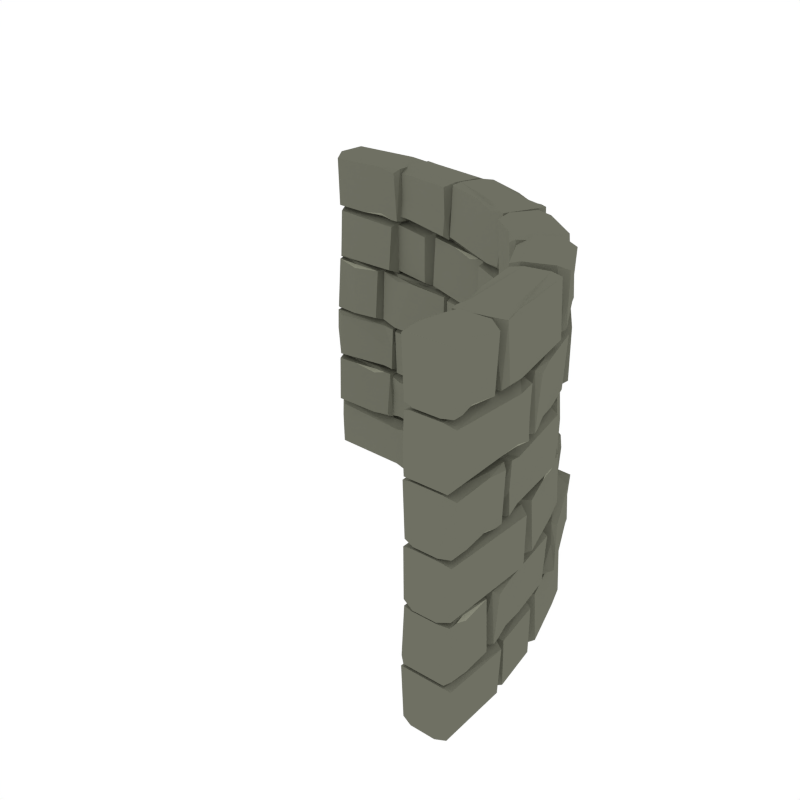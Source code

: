 # Source: Curve_2.blend  (saved by Blender 2.79.0; exported with 4.5.12 LTS)
import bpy
from mathutils import Matrix  # noqa: F401  (used for matrix-valued properties, if any)

bpy.ops.wm.read_factory_settings(use_empty=True)
scene = bpy.context.scene
scene.name = 'Scene'

# ---- collections
col_collection_1 = bpy.data.collections.new('Collection 1'); scene.collection.children.link(col_collection_1)

# ---- materials (node trees are filled in below, after node groups)
mat_main = bpy.data.materials.new('Main')
mat_main.alpha_threshold = 0.0
mat_main.diffuse_color = (0.159, 0.162, 0.1248, 1.0)
mat_main.roughness = 0.5
mat_highlights = bpy.data.materials.new('Highlights')
mat_highlights.alpha_threshold = 0.0
mat_highlights.diffuse_color = (0.2899, 0.2957, 0.226, 1.0)
mat_highlights.roughness = 0.5

# ---- material node trees

# ---- world
world_world = bpy.data.worlds.new('World'); scene.world = world_world
world_world.color = (1.0, 1.0, 1.0)
world_world.use_sun_shadow = False
world_world.sun_shadow_jitter_overblur = 0.0
world_world.cycles.sampling_method = 'NONE'
world_world.cycles.sample_map_resolution = 256

# ---- meshes
me_cube_532 = bpy.data.meshes.new('Cube.532')
me_cube_532.from_pydata([(2.246, 0.4748, 1.378), (2.246, 0.3597, 1.374), (2.246, 0.4961, 1.482), (2.23, 0.4796, 1.357), (2.206, 0.5645, 1.466), (2.187, 0.5055, 1.339), (2.181, 0.5635, 1.339), (2.246, 0.5565, 1.359), (2.177, 0.5634, 1.659), (2.246, 0.5565, 1.638), (2.23, 0.008737, 1.458), (2.245, 0.03435, 1.48), (2.225, 0.008638, 1.337), (2.245, 0.04658, 1.36), (2.193, 0.00965, 1.656), (2.245, 0.03301, 1.63), (2.18, 0.5052, 1.659), (2.246, 0.4786, 1.618), (2.246, 0.5512, 1.482), (2.187, 0.4696, 1.994), (2.2, 0.4884, 1.981), (2.185, 0.3373, 1.993), (2.238, 0.3675, 1.986), (2.079, 0.9231, 1.993), (2.143, 0.9131, 1.986), (2.213, 0.4677, 1.669), (2.231, 0.4938, 1.679), (2.228, 0.353, 1.674), (2.251, 0.3804, 1.696), (2.095, 0.9259, 1.667), (2.159, 0.9102, 1.693), (2.237, 0.295, 1.677), (2.239, 0.139, 1.701), (2.239, 0.139, 1.701), (2.237, 0.0746, 1.677), (2.253, 0.2893, 1.97), (2.193, 0.3157, 1.996), (2.253, 0.02572, 1.973), (2.225, 0.006528, 1.995), (2.253, 0.1375, 1.985), (2.23, 0.1204, 1.994), (1.887, 1.38, 1.63), (2.176, 0.3157, 1.671), (2.237, 0.02387, 1.677), (2.18, 0.008182, 1.671), (2.221, 0.1389, 1.683), (2.205, 0.1266, 1.67), (2.23, 0.4125, 1.986), (2.217, 0.4914, 1.962), (2.217, 0.4914, 1.962), (2.191, 0.6386, 1.986), (1.816, 1.404, 1.667), (1.821, 1.426, 1.68), (1.865, 1.283, 1.668), (1.902, 1.331, 1.675), (1.535, 1.614, 1.669), (1.584, 1.656, 1.675), (1.841, 1.412, 1.992), (1.847, 1.443, 1.982), (1.898, 1.314, 1.987), (1.909, 1.348, 1.965), (1.543, 1.628, 1.994), (1.597, 1.667, 1.968), (1.877, 1.369, 1.675), (1.835, 1.435, 1.699), (1.835, 1.435, 1.699), (1.748, 1.547, 1.675), (2.148, 0.75, 1.334), (2.158, 0.7704, 1.347), (2.164, 0.6186, 1.335), (2.212, 0.6558, 1.342), (2.004, 1.103, 1.335), (2.068, 1.102, 1.342), (2.174, 0.7517, 1.658), (2.188, 0.78, 1.648), (2.204, 0.64, 1.653), (2.223, 0.6704, 1.631), (2.019, 1.108, 1.659), (2.085, 1.101, 1.634), (2.198, 0.6993, 1.342), (2.174, 0.7757, 1.366), (2.174, 0.7757, 1.366), (2.128, 0.9177, 1.342), (1.926, 1.37, 1.353), (2.053, 1.18, 1.633), (2.014, 1.133, 1.659), (2.054, 1.178, 1.355), (2.022, 1.132, 1.33), (1.934, 1.359, 1.639), (1.87, 1.338, 1.659), (1.873, 1.34, 1.333), (1.656, 1.624, 1.642), (1.897, 1.394, 1.364), (1.86, 1.335, 1.338), (1.668, 1.634, 1.361), (1.626, 1.64, 1.339), (1.847, 1.326, 1.657), (1.595, 1.609, 1.657), (1.849, 1.383, 1.324), (1.878, 1.383, 1.301), (1.754, 1.474, 1.323), (1.812, 1.49, 1.316), (2.053, 0.9707, 1.322), (2.101, 1.014, 1.316), (1.866, 1.402, 0.9936), (1.897, 1.397, 1.003), (1.795, 1.493, 0.999), (1.831, 1.491, 1.021), (2.068, 0.9771, 0.9923), (2.113, 1.025, 1.018), (0.9974, 1.955, 1.008), (1.161, 1.902, 1.028), (1.161, 1.902, 1.028), (1.342, 1.802, 1.003), (1.008, 1.968, 1.309), (0.9639, 1.92, 1.334), (1.35, 1.825, 1.301), (1.356, 1.796, 1.33), (1.165, 1.915, 1.31), (1.179, 1.887, 1.33), (0.9587, 1.905, 1.001), (1.337, 1.755, 0.9976), (1.155, 1.885, 1.01), (1.165, 1.865, 0.9967), (2.228, 0.4508, 1.15), (2.223, 0.5245, 1.287), (2.157, 0.4867, 1.326), (2.153, 0.9403, 1.301), (2.091, 0.953, 1.326), (2.153, 0.9431, 1.027), (2.122, 0.9573, 1.006), (2.151, 0.9552, 1.15), (2.128, 0.9581, 1.127), (2.237, 0.4469, 1.307), (2.165, 0.4291, 1.326), (2.237, 0.4469, 1.025), (2.169, 0.4296, 1.006), (2.165, 0.4877, 1.006), (2.194, 0.433, 1.134), (2.222, 0.5324, 1.044), (2.22, 0.5059, 1.15), (2.205, 0.2801, 1.004), (2.221, 0.2638, 1.017), (2.18, 0.4101, 1.005), (2.237, 0.3893, 1.012), (2.176, 0.01204, 1.005), (2.237, 0.03024, 1.012), (2.23, 0.2864, 1.322), (2.253, 0.2638, 1.312), (2.225, 0.4019, 1.317), (2.253, 0.379, 1.295), (2.193, 0.01158, 1.324), (2.253, 0.03518, 1.298), (2.237, 0.3437, 1.012), (2.239, 0.2638, 1.036), (2.239, 0.2638, 1.036), (2.237, 0.1364, 1.012), (1.786, 1.476, 0.9744), (1.805, 1.476, 0.8494), (1.856, 1.358, 0.8654), (1.803, 1.388, 0.993), (1.836, 1.341, 0.993), (1.881, 1.388, 0.9727), (1.833, 1.339, 0.6727), (1.875, 1.396, 0.7026), (1.538, 1.77, 0.8716), (1.568, 1.757, 0.8494), (1.534, 1.767, 0.993), (1.576, 1.748, 0.97), (1.509, 1.746, 0.6727), (1.567, 1.758, 0.6987), (1.882, 1.365, 0.6865), (1.797, 1.384, 0.6727), (1.795, 1.487, 0.7111), (1.878, 1.393, 0.8494), (2.065, 1.008, 0.9898), (2.085, 0.997, 0.9768), (2.001, 1.124, 0.9889), (2.062, 1.122, 0.982), (2.154, 0.6356, 0.9887), (2.206, 0.6741, 0.982), (2.087, 1.021, 0.6809), (2.115, 1.007, 0.6908), (2.046, 1.13, 0.6863), (2.08, 1.117, 0.7082), (2.17, 0.6406, 0.6795), (2.219, 0.6843, 0.7055), (2.076, 1.078, 0.982), (2.102, 1.002, 0.958), (2.102, 1.002, 0.958), (2.147, 0.8591, 0.982), (2.241, 0.02599, 0.9728), (2.249, 0.5691, 0.6961), (2.193, 0.5957, 0.6701), (2.249, 0.572, 0.9707), (2.2, 0.5994, 0.9957), (2.241, 0.02959, 0.6905), (2.176, 0.01095, 0.6701), (2.18, 0.01088, 0.9931), (1.951, 1.297, 0.7017), (1.951, 1.297, 0.7017), (1.989, 1.239, 0.6784), (1.896, 1.371, 0.9498), (1.84, 1.351, 0.9736), (2.023, 1.216, 0.9601), (2.011, 1.184, 0.9814), (1.962, 1.305, 0.9716), (1.955, 1.276, 0.9812), (1.829, 1.341, 0.6803), (2.011, 1.206, 0.6784), (1.975, 1.16, 0.6717), (1.937, 1.287, 0.6835), (1.932, 1.267, 0.6708), (1.902, 1.364, 0.2954), (1.827, 1.449, 0.2995), (1.915, 1.348, 0.1913), (1.892, 1.35, 0.3166), (1.93, 1.273, 0.2073), (1.877, 1.304, 0.3346), (1.91, 1.257, 0.3346), (1.955, 1.303, 0.3142), (1.907, 1.254, 0.005719), (1.955, 1.304, 0.02468), (1.572, 1.734, 0.2135), (1.598, 1.725, 0.1913), (1.567, 1.73, 0.3346), (1.606, 1.716, 0.3116), (1.543, 1.71, 0.005719), (1.597, 1.726, 0.0299), (1.871, 1.299, 0.005719), (1.904, 1.361, 0.04327), (1.951, 1.307, 0.1913), (2.237, 0.4211, 0.03051), (2.009, 1.181, 0.3313), (2.029, 1.171, 0.3184), (1.945, 1.297, 0.3304), (2.006, 1.295, 0.3235), (2.098, 0.8104, 0.3303), (2.15, 0.8488, 0.3235), (2.031, 1.195, 0.01336), (2.059, 1.18, 0.02253), (1.99, 1.303, 0.01835), (2.024, 1.29, 0.03881), (2.114, 0.8154, 0.01205), (2.163, 0.859, 0.03624), (2.02, 1.252, 0.3235), (2.046, 1.176, 0.2997), (2.046, 1.176, 0.2997), (2.09, 1.033, 0.3235), (2.222, 0.4776, 0.3011), (2.18, 0.7664, 0.02747), (2.12, 0.7829, 0.003289), (2.179, 0.7692, 0.299), (2.127, 0.7879, 0.324), (2.219, 0.4907, 0.02225), (2.16, 0.4598, 0.003289), (2.164, 0.4603, 0.3214), (2.237, 0.02428, 0.01867), (2.253, 0.4154, 0.3075), (2.193, 0.4418, 0.3334), (2.253, 0.02642, 0.3102), (2.225, 0.006669, 0.3322), (2.176, 0.4418, 0.005483), (2.18, 0.008245, 0.005351), (2.187, 0.474, 0.348), (2.2, 0.4928, 0.361), (2.184, 0.3417, 0.3489), (2.237, 0.3719, 0.3558), (2.078, 0.9274, 0.3491), (2.142, 0.9175, 0.3558), (2.213, 0.4721, 0.6661), (2.231, 0.4982, 0.6563), (2.227, 0.3574, 0.6608), (2.25, 0.3847, 0.6388), (2.094, 0.9302, 0.6675), (2.158, 0.9145, 0.6416), (2.237, 0.2994, 0.6575), (2.239, 0.1435, 0.6336), (2.239, 0.1435, 0.6336), (2.237, 0.07902, 0.6575), (2.253, 0.2937, 0.3717), (2.193, 0.3202, 0.3458), (2.253, 0.03013, 0.3689), (2.225, 0.008614, 0.347), (2.253, 0.142, 0.357), (2.23, 0.1248, 0.3472), (2.176, 0.3202, 0.6642), (2.237, 0.02828, 0.6575), (2.18, 0.01025, 0.6644), (2.221, 0.1433, 0.6523), (2.205, 0.131, 0.6653), (2.229, 0.4169, 0.3558), (2.217, 0.4957, 0.3797), (2.217, 0.4957, 0.3797), (2.19, 0.643, 0.3558), (1.928, 1.479, 0.5173), (1.966, 1.415, 0.3799), (1.89, 1.409, 0.341), (2.142, 1.032, 0.3654), (2.097, 0.9857, 0.341), (2.143, 1.029, 0.6394), (2.125, 1.0, 0.6604), (2.148, 1.018, 0.5173), (2.13, 1.003, 0.5393), (1.933, 1.486, 0.3597), (1.864, 1.461, 0.341), (1.933, 1.486, 0.6416), (1.867, 1.463, 0.6604), (1.896, 1.412, 0.6604), (1.89, 1.474, 0.5331), (1.969, 1.407, 0.623), (1.952, 1.428, 0.5173), (1.761, 1.476, 0.6674), (1.763, 1.499, 0.6545), (1.825, 1.363, 0.6665), (1.855, 1.414, 0.6596), (1.537, 1.706, 0.6664), (1.597, 1.729, 0.6596), (1.785, 1.487, 0.3493), (1.788, 1.519, 0.3591), (1.854, 1.397, 0.3547), (1.861, 1.432, 0.3766), (1.55, 1.716, 0.3479), (1.613, 1.734, 0.3738), (1.826, 1.449, 0.6596), (1.777, 1.51, 0.6357), (1.777, 1.51, 0.6357), (1.681, 1.623, 0.6596), (1.976, 0.4748, 1.378), (1.976, 0.3597, 1.374), (1.976, 0.4961, 1.482), (1.992, 0.4796, 1.357), (2.016, 0.5645, 1.466), (2.035, 0.5055, 1.339), (2.041, 0.5635, 1.339), (1.976, 0.5565, 1.359), (2.045, 0.5634, 1.659), (1.976, 0.5565, 1.638), (1.99, 0.008737, 1.458), (1.975, 0.03435, 1.48), (1.995, 0.008638, 1.337), (1.975, 0.04658, 1.36), (2.027, 0.00965, 1.656), (1.975, 0.03301, 1.63), (2.043, 0.5052, 1.659), (1.976, 0.4786, 1.618), (1.976, 0.5512, 1.482), (2.0, 0.4369, 1.994), (1.981, 0.4502, 1.981), (2.047, 0.3132, 1.993), (1.987, 0.3238, 1.986), (1.948, 0.9003, 1.993), (1.892, 0.8694, 1.986), (1.976, 0.4264, 1.669), (1.95, 0.4448, 1.679), (2.001, 0.3136, 1.674), (1.97, 0.3313, 1.696), (1.932, 0.8975, 1.667), (1.878, 0.8611, 1.693), (1.983, 0.295, 1.677), (1.981, 0.139, 1.701), (1.981, 0.139, 1.701), (1.983, 0.0746, 1.677), (1.967, 0.2893, 1.97), (2.027, 0.3157, 1.996), (1.967, 0.02572, 1.973), (1.995, 0.006528, 1.995), (1.967, 0.1375, 1.985), (1.99, 0.1204, 1.994), (1.68, 1.232, 1.63), (2.044, 0.3157, 1.671), (1.983, 0.02387, 1.677), (2.04, 0.008182, 1.671), (1.999, 0.1389, 1.683), (2.015, 0.1266, 1.67), (1.979, 0.3688, 1.986), (1.964, 0.4472, 1.962), (1.964, 0.4472, 1.962), (1.94, 0.5949, 1.986), (1.655, 1.298, 1.667), (1.631, 1.301, 1.68), (1.747, 1.206, 1.668), (1.687, 1.192, 1.675), (1.465, 1.51, 1.669), (1.437, 1.452, 1.675), (1.637, 1.278, 1.992), (1.604, 1.282, 1.982), (1.705, 1.188, 1.987), (1.669, 1.192, 1.965), (1.454, 1.499, 1.994), (1.43, 1.437, 1.968), (1.663, 1.23, 1.675), (1.617, 1.292, 1.699), (1.617, 1.292, 1.699), (1.526, 1.392, 1.675), (1.966, 0.6917, 1.334), (1.946, 0.7022, 1.347), (2.03, 0.5756, 1.335), (1.969, 0.5779, 1.342), (1.877, 1.063, 1.335), (1.826, 1.024, 1.342), (1.944, 0.6779, 1.658), (1.916, 0.6926, 1.648), (1.985, 0.5698, 1.653), (1.951, 0.583, 1.631), (1.862, 1.058, 1.659), (1.813, 1.014, 1.634), (1.955, 0.6213, 1.342), (1.93, 0.697, 1.366), (1.93, 0.697, 1.366), (1.885, 0.8398, 1.342), (1.714, 1.218, 1.353), (1.803, 1.063, 1.633), (1.864, 1.062, 1.659), (1.804, 1.06, 1.355), (1.859, 1.056, 1.33), (1.722, 1.207, 1.639), (1.762, 1.261, 1.659), (1.759, 1.259, 1.333), (1.474, 1.45, 1.642), (1.665, 1.227, 1.364), (1.725, 1.241, 1.338), (1.464, 1.438, 1.361), (1.463, 1.479, 1.339), (1.738, 1.25, 1.657), (1.495, 1.51, 1.657), (1.693, 1.273, 1.324), (1.689, 1.25, 1.311), (1.639, 1.394, 1.323), (1.604, 1.344, 1.316), (1.931, 0.9184, 1.322), (1.867, 0.9135, 1.316), (1.669, 1.264, 0.9936), (1.663, 1.232, 1.003), (1.607, 1.361, 0.999), (1.597, 1.327, 1.021), (1.916, 0.912, 0.9923), (1.85, 0.9126, 1.018), (0.9171, 1.716, 1.008), (1.08, 1.66, 1.028), (1.08, 1.66, 1.028), (1.212, 1.629, 1.003), (0.9176, 1.7, 1.309), (0.9117, 1.765, 1.334), (1.204, 1.606, 1.312), (1.227, 1.625, 1.33), (1.075, 1.647, 1.32), (1.103, 1.661, 1.33), (0.9169, 1.78, 1.001), (1.236, 1.669, 0.9976), (1.085, 1.676, 1.01), (1.105, 1.686, 0.9967), (1.968, 0.4054, 1.15), (1.948, 0.4765, 1.287), (2.022, 0.4632, 1.326), (1.873, 0.8914, 1.301), (1.927, 0.9246, 1.326), (1.872, 0.8942, 1.027), (1.896, 0.9179, 1.006), (1.87, 0.9063, 1.15), (1.891, 0.9167, 1.127), (1.961, 0.3989, 1.307), (2.034, 0.4063, 1.326), (1.961, 0.3989, 1.025), (2.031, 0.4055, 1.006), (2.015, 0.4617, 1.006), (2.006, 0.4003, 1.134), (1.946, 0.4844, 1.044), (1.957, 0.4601, 1.15), (2.015, 0.2801, 1.004), (1.999, 0.2638, 1.017), (2.04, 0.4101, 1.005), (1.983, 0.3893, 1.012), (2.044, 0.01204, 1.005), (1.983, 0.03024, 1.012), (1.99, 0.2864, 1.322), (1.967, 0.2638, 1.312), (1.995, 0.4019, 1.317), (1.967, 0.379, 1.295), (2.027, 0.01158, 1.324), (1.967, 0.03518, 1.298), (1.983, 0.3437, 1.012), (1.981, 0.2638, 1.036), (1.981, 0.2638, 1.036), (1.983, 0.1364, 1.012), (1.637, 1.281, 0.975), (1.636, 1.258, 0.8494), (1.711, 1.234, 0.8654), (1.687, 1.289, 0.993), (1.729, 1.25, 0.993), (1.675, 1.213, 0.9727), (1.732, 1.253, 0.6727), (1.669, 1.221, 0.7026), (1.384, 1.579, 0.8716), (1.392, 1.547, 0.8494), (1.388, 1.583, 0.993), (1.4, 1.538, 0.97), (1.412, 1.604, 0.6727), (1.391, 1.548, 0.6987), (1.705, 1.211, 0.6865), (1.693, 1.295, 0.6727), (1.624, 1.271, 0.713), (1.672, 1.217, 0.8494), (1.884, 0.9493, 0.9898), (1.873, 0.9289, 0.9768), (1.868, 1.081, 0.9889), (1.819, 1.044, 0.982), (2.028, 0.595, 0.9887), (1.963, 0.5961, 0.982), (1.858, 0.9476, 0.6809), (1.843, 0.9192, 0.6908), (1.828, 1.06, 0.6863), (1.808, 1.029, 0.7082), (2.012, 0.5899, 0.6795), (1.947, 0.5968, 0.7055), (1.833, 1.0, 0.982), (1.857, 0.9236, 0.958), (1.857, 0.9236, 0.958), (1.904, 0.781, 0.982), (1.979, 0.02599, 0.9728), (1.971, 0.5691, 0.6961), (2.027, 0.5957, 0.6701), (1.971, 0.572, 0.9707), (2.02, 0.5994, 0.9957), (1.979, 0.02959, 0.6905), (2.044, 0.01095, 0.6701), (2.04, 0.01088, 0.9931), (1.744, 1.155, 0.7017), (1.744, 1.155, 0.7017), (1.784, 1.099, 0.6784), (1.698, 1.198, 0.9498), (1.725, 1.251, 0.9736), (1.793, 1.059, 0.9601), (1.827, 1.058, 0.9814), (1.732, 1.147, 0.9716), (1.761, 1.143, 0.9812), (1.737, 1.261, 0.6803), (1.806, 1.066, 0.6784), (1.862, 1.082, 0.6717), (1.758, 1.165, 0.6835), (1.779, 1.162, 0.6708), (1.696, 1.189, 0.2954), (1.4, 1.542, 0.3116), (1.71, 1.174, 0.1913), (1.784, 1.15, 0.2073), (1.761, 1.205, 0.3346), (1.803, 1.166, 0.3346), (1.749, 1.129, 0.3142), (1.806, 1.169, 0.005719), (1.749, 1.129, 0.02468), (1.388, 1.578, 0.2135), (1.392, 1.551, 0.1913), (1.392, 1.582, 0.3346), (1.416, 1.603, 0.005719), (1.391, 1.552, 0.0299), (1.766, 1.21, 0.005719), (1.698, 1.187, 0.04327), (1.745, 1.133, 0.1913), (1.983, 0.4211, 0.03051), (1.828, 1.123, 0.3313), (1.817, 1.103, 0.3184), (1.812, 1.254, 0.3304), (1.764, 1.217, 0.3235), (1.972, 0.7698, 0.3303), (1.907, 0.7709, 0.3235), (1.802, 1.121, 0.01336), (1.787, 1.093, 0.02253), (1.772, 1.233, 0.01835), (1.752, 1.203, 0.03881), (1.956, 0.7648, 0.01205), (1.891, 0.7716, 0.03624), (1.778, 1.174, 0.3235), (1.801, 1.097, 0.2997), (1.801, 1.097, 0.2997), (1.848, 0.9553, 0.3235), (1.962, 0.4459, 0.2939), (1.907, 0.7189, 0.02747), (1.957, 0.7545, 0.003289), (1.906, 0.7217, 0.299), (1.949, 0.7569, 0.324), (1.962, 0.4459, 0.02225), (2.029, 0.437, 0.003289), (1.965, 0.4328, 0.3011), (2.025, 0.4362, 0.3214), (1.983, 0.02428, 0.01867), (1.967, 0.4154, 0.3075), (2.027, 0.4418, 0.3334), (1.967, 0.02642, 0.3102), (1.995, 0.006669, 0.3322), (2.044, 0.4418, 0.005483), (2.04, 0.008245, 0.005351), (1.999, 0.4413, 0.348), (1.98, 0.4546, 0.361), (2.046, 0.3176, 0.3489), (1.986, 0.3282, 0.3558), (1.948, 0.9046, 0.3491), (1.891, 0.8738, 0.3558), (1.975, 0.4307, 0.6661), (1.949, 0.4491, 0.6563), (2.001, 0.318, 0.6608), (1.969, 0.3357, 0.6388), (1.931, 0.9018, 0.6675), (1.877, 0.8655, 0.6416), (1.983, 0.2994, 0.6575), (1.981, 0.1435, 0.6336), (1.981, 0.1435, 0.6336), (1.983, 0.07902, 0.6575), (1.967, 0.2937, 0.3717), (2.027, 0.3202, 0.3458), (1.967, 0.03013, 0.3689), (1.995, 0.008614, 0.347), (1.967, 0.142, 0.357), (1.99, 0.1248, 0.3472), (2.044, 0.3202, 0.6642), (1.983, 0.02828, 0.6575), (2.04, 0.01025, 0.6644), (1.999, 0.1433, 0.6523), (2.015, 0.131, 0.6653), (1.978, 0.3732, 0.3558), (1.963, 0.4516, 0.3797), (1.963, 0.4516, 0.3797), (1.939, 0.5992, 0.3558), (1.687, 1.37, 0.5173), (1.711, 1.299, 0.3799), (1.765, 1.352, 0.341), (1.882, 0.9142, 0.3654), (1.946, 0.9175, 0.341), (1.883, 0.9116, 0.6394), (1.916, 0.9055, 0.6604), (1.888, 0.9005, 0.5173), (1.911, 0.9033, 0.5393), (1.678, 1.371, 0.3597), (1.743, 1.406, 0.341), (1.678, 1.371, 0.6416), (1.739, 1.405, 0.6604), (1.758, 1.35, 0.6604), (1.716, 1.395, 0.5331), (1.714, 1.292, 0.623), (1.709, 1.318, 0.5173), (1.614, 1.356, 0.6674), (1.591, 1.358, 0.6545), (1.716, 1.273, 0.6665), (1.659, 1.253, 0.6596), (1.435, 1.621, 0.6664), (1.4, 1.567, 0.6596), (1.599, 1.335, 0.3493), (1.567, 1.338, 0.3591), (1.676, 1.251, 0.3547), (1.64, 1.25, 0.3766), (1.422, 1.611, 0.3479), (1.392, 1.553, 0.3738), (1.63, 1.287, 0.6596), (1.578, 1.347, 0.6357), (1.578, 1.347, 0.6357), (1.484, 1.461, 0.6596), (1.419, 1.738, 1.994), (1.411, 1.759, 1.981), (1.526, 1.66, 1.993), (1.531, 1.72, 1.986), (0.9855, 1.91, 1.993), (1.03, 1.956, 1.986), (1.435, 1.758, 1.669), (1.424, 1.788, 1.679), (1.537, 1.704, 1.674), (1.529, 1.739, 1.696), (0.9925, 1.924, 1.667), (1.042, 1.967, 1.693), (0.4533, 2.029, 1.63), (1.49, 1.74, 1.986), (1.418, 1.775, 1.962), (1.418, 1.775, 1.962), (1.282, 1.837, 1.986), (0.5628, 2.06, 1.813), (0.6327, 2.045, 1.966), (0.5879, 1.985, 1.996), (0.9679, 1.97, 1.972), (0.9711, 1.91, 1.996), (0.9706, 1.968, 1.691), (0.9801, 1.939, 1.67), (0.9781, 1.968, 1.809), (0.9817, 1.948, 1.791), (0.5741, 2.065, 1.958), (0.532, 2.001, 1.996), (0.5726, 2.065, 1.7), (0.5331, 2.005, 1.67), (0.5899, 1.992, 1.67), (0.5401, 2.029, 1.797), (0.6426, 2.042, 1.707), (0.6162, 2.044, 1.813), (0.3865, 2.001, 1.667), (0.3713, 2.018, 1.68), (0.5146, 1.968, 1.668), (0.4975, 2.026, 1.675), (-0.005218, 1.997, 1.669), (0.02044, 2.056, 1.675), (0.3944, 2.026, 1.992), (0.3733, 2.049, 1.982), (0.5093, 2.013, 1.987), (0.4882, 2.042, 1.965), (-0.004184, 2.013, 1.994), (0.02711, 2.071, 1.968), (0.452, 2.029, 1.675), (0.3724, 2.035, 1.699), (0.3724, 2.035, 1.699), (0.2229, 2.043, 1.675), (1.188, 1.863, 1.652), (1.177, 1.883, 1.639), (1.303, 1.798, 1.651), (1.302, 1.859, 1.644), (0.8178, 1.956, 1.651), (0.8567, 2.007, 1.644), (1.202, 1.885, 1.33), (1.187, 1.913, 1.34), (1.31, 1.843, 1.336), (1.297, 1.877, 1.358), (0.8229, 1.971, 1.329), (0.867, 2.02, 1.355), (1.258, 1.873, 1.644), (1.183, 1.9, 1.62), (1.183, 1.9, 1.62), (1.041, 1.946, 1.644), (0.5289, 2.07, 1.378), (0.7956, 2.014, 1.633), (0.8031, 1.957, 1.659), (0.7983, 2.015, 1.355), (0.809, 1.965, 1.33), (0.5289, 2.07, 1.639), (0.4895, 2.015, 1.659), (0.5162, 2.074, 1.353), (0.4906, 2.019, 1.333), (0.03479, 2.055, 1.642), (0.4486, 2.045, 1.364), (0.4712, 1.983, 1.338), (0.0379, 2.07, 1.361), (0.005772, 2.044, 1.339), (0.4702, 1.967, 1.657), (0.002961, 2.0, 1.657), (0.5071, 2.001, 1.332), (0.5266, 2.013, 1.319), (0.3749, 2.006, 1.331), (0.408, 2.057, 1.324), (0.9539, 1.9, 1.331), (0.9475, 1.956, 1.324), (0.5066, 2.027, 0.9897), (0.5337, 2.043, 0.9996), (0.3929, 2.047, 0.9951), (0.4215, 2.069, 1.017), (0.9576, 1.928, 0.9884), (0.9454, 1.99, 1.014), (0.3279, 2.034, 1.327), (0.1412, 2.038, 1.304), (0.1412, 2.038, 1.304), (0.003924, 2.028, 1.329), (0.3224, 2.05, 1.022), (0.3479, 1.989, 0.9965), (0.004471, 2.053, 1.016), (-0.01135, 2.027, 0.9977), (0.1415, 2.052, 1.008), (0.1185, 2.03, 0.9979), (0.3477, 1.973, 1.334), (-0.007073, 1.982, 1.334), (0.141, 2.021, 1.322), (0.1244, 2.005, 1.335), (0.5305, 2.03, 1.3), (0.5305, 2.03, 1.3), (0.676, 1.995, 1.324), (0.3523, 2.028, 0.975), (0.368, 2.045, 0.8494), (0.4386, 2.009, 0.8654), (0.3807, 1.987, 0.993), (0.4391, 1.984, 0.993), (0.4285, 2.049, 0.9727), (0.4391, 1.98, 0.6727), (0.4188, 2.048, 0.7026), (-0.0183, 2.008, 0.8716), (0.01045, 2.024, 0.8494), (-0.0181, 2.003, 0.993), (0.0227, 2.025, 0.97), (-0.01701, 1.971, 0.6727), (0.009109, 2.024, 0.6987), (0.5029, 2.05, 0.6755), (0.3808, 1.979, 0.6727), (0.3505, 2.044, 0.713), (0.4232, 2.048, 0.8494), (0.6666, 2.021, 0.6993), (0.6666, 2.021, 0.6993), (0.7363, 2.009, 0.6755), (0.5107, 2.064, 0.9613), (0.4768, 2.009, 0.9872), (0.7772, 2.019, 0.9641), (0.7921, 1.989, 0.986), (0.6692, 2.035, 0.9759), (0.6849, 2.009, 0.9858), (0.4738, 1.993, 0.6687), (0.7763, 2.005, 0.6755), (0.7841, 1.946, 0.6686), (0.6635, 2.004, 0.6806), (0.6749, 1.986, 0.6677), (0.5011, 2.032, 0.2954), (0.4117, 2.039, 0.2995), (0.5223, 2.03, 0.1913), (0.5048, 2.015, 0.3166), (0.5881, 1.986, 0.2073), (0.528, 1.971, 0.3346), (0.5855, 1.962, 0.3346), (0.5826, 2.026, 0.3142), (0.5852, 1.958, 0.005719), (0.5826, 2.026, 0.02468), (-0.006882, 2.051, 0.2135), (0.01734, 2.064, 0.1913), (-0.007358, 2.045, 0.3346), (0.02955, 2.063, 0.3116), (-0.01004, 2.013, 0.005719), (0.01601, 2.064, 0.0299), (0.5272, 1.963, 0.005719), (0.5049, 2.031, 0.04327), (0.5773, 2.027, 0.1913), (0.7578, 1.961, 0.3313), (0.7783, 1.969, 0.3184), (0.6266, 1.974, 0.3304), (0.6643, 2.021, 0.3235), (1.11, 1.856, 0.3303), (1.109, 1.915, 0.3235), (0.7598, 1.986, -0.0001975), (0.7883, 2.002, 0.00898), (0.6485, 2.013, 0.004793), (0.679, 2.033, 0.02526), (1.115, 1.872, -0.001501), (1.109, 1.935, 0.02268), (0.7077, 2.007, 0.3235), (0.7838, 1.986, 0.2997), (0.7838, 1.986, 0.2997), (0.9254, 1.953, 0.3235), (1.534, 1.754, 0.3011), (1.193, 1.898, 0.02747), (1.145, 1.86, 0.003289), (1.191, 1.9, 0.299), (1.145, 1.868, 0.324), (1.522, 1.761, 0.02225), (1.509, 1.695, 0.003289), (1.511, 1.698, 0.3214), (1.35, 1.782, 0.348), (1.342, 1.804, 0.361), (1.455, 1.702, 0.3489), (1.462, 1.762, 0.3558), (1.004, 1.912, 0.3491), (1.049, 1.957, 0.3558), (1.367, 1.802, 0.6661), (1.356, 1.832, 0.6563), (1.467, 1.745, 0.6608), (1.459, 1.781, 0.6388), (1.011, 1.927, 0.6675), (1.061, 1.969, 0.6416), (1.421, 1.782, 0.3558), (1.35, 1.819, 0.3797), (1.35, 1.819, 0.3797), (1.215, 1.884, 0.3558), (0.4704, 2.067, 0.5173), (0.5439, 2.059, 0.3799), (0.5038, 1.995, 0.341), (0.957, 2.017, 0.3654), (0.9675, 1.956, 0.341), (0.9598, 2.015, 0.6394), (0.9729, 1.986, 0.6604), (0.9718, 2.015, 0.5173), (0.9739, 1.995, 0.5393), (0.4669, 2.075, 0.3597), (0.4465, 2.005, 0.341), (0.4669, 2.075, 0.6416), (0.4472, 2.008, 0.6604), (0.5051, 2.002, 0.6604), (0.4514, 2.033, 0.5331), (0.5518, 2.058, 0.623), (0.5253, 2.057, 0.5173), (0.2948, 2.0, 0.6674), (0.2776, 2.015, 0.6545), (0.4259, 1.982, 0.6665), (0.4021, 2.038, 0.6596), (-0.02026, 1.954, 0.6664), (-0.003759, 2.016, 0.6596), (0.2997, 2.026, 0.3493), (0.2759, 2.047, 0.3591), (0.4153, 2.027, 0.3547), (0.3909, 2.053, 0.3766), (-0.02116, 1.97, 0.3479), (0.001088, 2.032, 0.3738), (0.3565, 2.036, 0.6596), (0.2767, 2.033, 0.6357), (0.2767, 2.033, 0.6357), (0.1273, 2.023, 0.6596), (1.338, 1.565, 1.994), (1.316, 1.558, 1.981), (1.466, 1.533, 1.993), (1.423, 1.49, 1.986), (0.929, 1.789, 1.993), (0.9219, 1.725, 1.986), (1.333, 1.54, 1.669), (1.303, 1.529, 1.679), (1.44, 1.496, 1.674), (1.407, 1.48, 1.696), (0.922, 1.775, 1.667), (0.9204, 1.709, 1.693), (0.4373, 1.775, 1.63), (1.382, 1.509, 1.986), (1.309, 1.542, 1.962), (1.309, 1.542, 1.962), (1.174, 1.607, 1.986), (0.4793, 1.809, 1.813), (0.5443, 1.78, 1.966), (0.5446, 1.855, 1.996), (0.8779, 1.7, 1.972), (0.9189, 1.753, 1.996), (0.8806, 1.698, 1.691), (0.9076, 1.721, 1.67), (0.8882, 1.698, 1.809), (0.9056, 1.719, 1.791), (0.4858, 1.799, 1.958), (0.4901, 1.875, 1.996), (0.4843, 1.8, 1.7), (0.4888, 1.872, 1.67), (0.542, 1.848, 1.67), (0.48, 1.848, 1.797), (0.5543, 1.777, 1.707), (0.5318, 1.791, 1.813), (0.3745, 1.811, 1.667), (0.3572, 1.796, 1.68), (0.5058, 1.828, 1.668), (0.4815, 1.772, 1.675), (-0.01359, 1.864, 1.669), (0.004377, 1.802, 1.675), (0.3792, 1.785, 1.992), (0.3553, 1.764, 1.982), (0.4948, 1.784, 1.987), (0.4702, 1.757, 1.965), (-0.01462, 1.848, 1.994), (0.009096, 1.786, 1.968), (0.4359, 1.775, 1.675), (0.3562, 1.778, 1.699), (0.3562, 1.778, 1.699), (0.2069, 1.789, 1.675), (1.128, 1.682, 1.652), (1.107, 1.672, 1.639), (1.259, 1.665, 1.651), (1.221, 1.617, 1.644), (0.7758, 1.83, 1.651), (0.7763, 1.765, 1.644), (1.126, 1.656, 1.33), (1.097, 1.642, 1.34), (1.237, 1.625, 1.336), (1.206, 1.606, 1.358), (0.7707, 1.814, 1.329), (0.7768, 1.749, 1.355), (1.178, 1.632, 1.644), (1.102, 1.656, 1.62), (1.102, 1.656, 1.62), (0.9601, 1.704, 1.644), (0.4465, 1.822, 1.378), (0.7082, 1.751, 1.633), (0.7508, 1.8, 1.659), (0.7109, 1.752, 1.355), (0.7521, 1.794, 1.33), (0.4465, 1.822, 1.639), (0.4476, 1.889, 1.659), (0.4339, 1.826, 1.353), (0.4462, 1.886, 1.333), (0.01873, 1.801, 1.642), (0.4306, 1.76, 1.364), (0.4608, 1.818, 1.338), (0.01989, 1.785, 1.361), (-0.008704, 1.815, 1.339), (0.4618, 1.834, 1.657), (-0.005892, 1.86, 1.657), (0.4641, 1.815, 1.332), (0.4763, 1.796, 1.319), (0.3431, 1.869, 1.331), (0.3504, 1.809, 1.324), (0.9239, 1.771, 1.331), (0.8899, 1.708, 1.324), (0.4522, 1.792, 0.9897), (0.4692, 1.765, 0.9996), (0.3411, 1.824, 0.9951), (0.357, 1.791, 1.017), (0.9202, 1.767, 0.9884), (0.8809, 1.712, 1.014), (0.3239, 1.779, 1.327), (0.1372, 1.781, 1.304), (0.1372, 1.781, 1.304), (0.0002685, 1.796, 1.329), (0.3179, 1.764, 1.022), (0.3453, 1.824, 0.9965), (4.292e-05, 1.771, 1.016), (-0.01496, 1.797, 0.9977), (0.137, 1.767, 1.008), (0.1147, 1.79, 0.9979), (0.3456, 1.84, 1.334), (-0.00928, 1.842, 1.334), (0.1375, 1.798, 1.322), (0.1214, 1.815, 1.335), (0.4724, 1.779, 1.3), (0.4724, 1.779, 1.3), (0.6185, 1.746, 1.324), (0.3654, 1.791, 0.975), (0.3828, 1.776, 0.8494), (0.4491, 1.819, 0.8654), (0.389, 1.835, 0.993), (0.4468, 1.844, 0.993), (0.4433, 1.779, 0.9727), (0.4464, 1.848, 0.6727), (0.4336, 1.778, 0.7026), (-0.00504, 1.768, 0.8716), (0.02529, 1.755, 0.8494), (-0.005471, 1.773, 0.993), (0.03754, 1.756, 0.97), (-0.007906, 1.805, 0.6727), (0.02395, 1.755, 0.6987), (0.4572, 1.799, 0.6755), (0.3883, 1.843, 0.6727), (0.3653, 1.775, 0.713), (0.438, 1.779, 0.8494), (0.6204, 1.768, 0.6993), (0.6204, 1.768, 0.6993), (0.6905, 1.759, 0.6755), (0.4594, 1.783, 0.9613), (0.447, 1.846, 0.9872), (0.7258, 1.738, 0.9641), (0.7509, 1.763, 0.986), (0.6179, 1.754, 0.9759), (0.6417, 1.772, 0.9858), (0.45, 1.862, 0.6687), (0.7305, 1.754, 0.6755), (0.7589, 1.808, 0.6686), (0.6235, 1.785, 0.6806), (0.6407, 1.798, 0.6677), (0.4841, 1.763, 0.2954), (0.5053, 1.761, 0.1913), (0.576, 1.796, 0.2073), (0.5184, 1.819, 0.3346), (0.5767, 1.821, 0.3346), (0.5656, 1.757, 0.3142), (0.5768, 1.825, 0.005719), (0.5656, 1.757, 0.02468), (-0.02207, 1.811, 0.2135), (0.0003418, 1.795, 0.1913), (-0.02183, 1.816, 0.3346), (0.01255, 1.794, 0.3116), (-0.02048, 1.848, 0.005719), (-0.0009973, 1.795, 0.0299), (0.5186, 1.827, 0.005719), (0.4879, 1.762, 0.04327), (0.5603, 1.758, 0.1913), (0.6977, 1.781, 0.3313), (0.708, 1.758, 0.3184), (0.5823, 1.841, 0.3304), (0.5839, 1.78, 0.3235), (1.068, 1.73, 0.3303), (1.029, 1.674, 0.3235), (0.6837, 1.758, -0.0001975), (0.6981, 1.731, 0.00898), (0.576, 1.796, 0.004793), (0.5888, 1.762, 0.02526), (1.063, 1.714, -0.001501), (1.018, 1.664, 0.02268), (0.6272, 1.765, 0.3235), (0.7026, 1.742, 0.2997), (0.7026, 1.742, 0.2997), (0.845, 1.711, 0.3235), (1.373, 1.54, 0.3011), (1.07, 1.65, 0.02747), (1.071, 1.712, 0.003289), (1.068, 1.652, 0.299), (1.065, 1.707, 0.324), (1.361, 1.546, 0.02225), (1.407, 1.594, 0.003289), (1.406, 1.591, 0.3214), (1.283, 1.636, 0.348), (1.261, 1.629, 0.361), (1.41, 1.601, 0.3489), (1.365, 1.57, 0.3753), (0.9447, 1.793, 0.3491), (0.9362, 1.729, 0.3558), (1.277, 1.611, 0.6661), (1.247, 1.601, 0.6563), (1.383, 1.565, 0.6608), (1.351, 1.562, 0.6193), (0.9374, 1.778, 0.6675), (0.9345, 1.713, 0.6416), (1.253, 1.614, 0.3797), (1.253, 1.614, 0.3797), (1.102, 1.656, 0.3558), (0.4158, 1.808, 0.5173), (0.4862, 1.786, 0.3799), (0.4756, 1.861, 0.341), (0.8982, 1.738, 0.3654), (0.9333, 1.794, 0.341), (0.901, 1.737, 0.6394), (0.9255, 1.762, 0.6604), (0.913, 1.737, 0.5173), (0.9241, 1.759, 0.5393), (0.4092, 1.802, 0.3597), (0.4191, 1.875, 0.341), (0.4092, 1.802, 0.6416), (0.4182, 1.871, 0.6604), (0.4738, 1.854, 0.6604), (0.4121, 1.847, 0.5331), (0.4941, 1.784, 0.623), (0.4701, 1.795, 0.5173), (0.3052, 1.81, 0.6674), (0.2899, 1.793, 0.6545), (0.4336, 1.842, 0.6665), (0.4161, 1.784, 0.6596), (-0.01296, 1.822, 0.6664), (0.01024, 1.762, 0.6596), (0.3129, 1.785, 0.3493), (0.2916, 1.762, 0.3591), (0.4279, 1.797, 0.3547), (0.4066, 1.768, 0.3766), (-0.01206, 1.805, 0.3479), (0.01679, 1.747, 0.3738), (0.3705, 1.782, 0.6596), (0.2908, 1.776, 0.6357), (0.2908, 1.776, 0.6357), (0.1413, 1.769, 0.6596), (0.931, 1.949, 0.9898), (0.9516, 1.959, 0.9768), (0.7994, 1.966, 0.9889), (0.8372, 2.014, 0.982), (1.454, 1.711, 0.9845), (1.461, 1.775, 0.9777), (0.933, 1.975, 0.6809), (0.9616, 1.989, 0.6908), (0.8213, 2.006, 0.6863), (0.852, 2.025, 0.7082), (1.461, 1.725, 0.6752), (1.462, 1.791, 0.7012), (0.8807, 1.999, 0.982), (0.957, 1.975, 0.958), (0.957, 1.975, 0.958), (0.8708, 1.768, 0.9898), (0.8812, 1.747, 0.9768), (0.7551, 1.833, 0.9889), (0.7567, 1.772, 0.982), (1.416, 1.621, 0.9845), (1.372, 1.574, 0.9777), (0.8568, 1.746, 0.6809), (0.8713, 1.717, 0.6908), (0.7488, 1.788, 0.6863), (0.7617, 1.754, 0.7082), (1.409, 1.606, 0.6752), (1.36, 1.562, 0.7012), (0.8002, 1.757, 0.982), (0.8758, 1.731, 0.958), (0.8758, 1.731, 0.958), (1.019, 1.685, 0.982), (1.346, 1.794, 1.353), (1.57, 1.688, 1.633), (1.561, 1.627, 1.659), (1.573, 1.687, 1.355), (1.569, 1.631, 1.33), (1.36, 1.786, 1.639), (1.306, 1.743, 1.659), (1.308, 1.746, 1.333), (1.22, 1.565, 1.353), (1.417, 1.458, 1.633), (1.47, 1.49, 1.659), (1.419, 1.456, 1.355), (1.469, 1.481, 1.33), (1.234, 1.557, 1.639), (1.244, 1.625, 1.659), (1.242, 1.622, 1.333), (1.762, 1.549, 1.148), (1.711, 1.599, 1.284), (1.686, 1.529, 1.323), (1.415, 1.834, 1.3), (1.359, 1.803, 1.325), (1.412, 1.835, 1.007), (1.38, 1.826, 0.9864), (1.403, 1.843, 1.15), (1.384, 1.831, 1.128), (1.771, 1.551, 1.304), (1.729, 1.492, 1.323), (1.771, 1.551, 1.003), (1.731, 1.495, 0.9846), (1.69, 1.535, 0.9846), (1.748, 1.514, 1.132), (1.705, 1.604, 1.022), (1.72, 1.584, 1.148), (1.576, 1.364, 1.148), (1.522, 1.388, 1.284), (1.587, 1.427, 1.323), (1.234, 1.616, 1.3), (1.254, 1.676, 1.325), (1.232, 1.617, 1.007), (1.235, 1.651, 0.9864), (1.223, 1.625, 1.15), (1.231, 1.646, 1.128), (1.575, 1.355, 1.291), (1.633, 1.393, 1.323), (1.575, 1.355, 1.016), (1.63, 1.39, 0.9846), (1.594, 1.419, 0.9846), (1.615, 1.371, 1.132), (1.516, 1.393, 1.022), (1.526, 1.393, 1.148), (1.934, 1.366, 1.813), (1.971, 1.305, 1.966), (1.896, 1.295, 1.996), (2.109, 1.037, 1.972), (2.062, 0.9944, 1.996), (2.11, 1.035, 1.691), (2.091, 1.007, 1.67), (2.113, 1.027, 1.809), (2.097, 1.009, 1.791), (1.945, 1.36, 1.958), (1.87, 1.347, 1.996), (1.944, 1.362, 1.7), (1.873, 1.349, 1.67), (1.903, 1.299, 1.67), (1.895, 1.36, 1.797), (1.976, 1.295, 1.707), (1.959, 1.316, 1.813), (1.694, 1.231, 1.813), (1.725, 1.166, 1.966), (1.773, 1.224, 1.996), (1.843, 0.9367, 1.972), (1.907, 0.936, 1.996), (1.844, 0.934, 1.691), (1.877, 0.9258, 1.67), (1.847, 0.9266, 1.809), (1.871, 0.924, 1.791), (1.692, 1.219, 1.958), (1.744, 1.275, 1.996), (1.691, 1.22, 1.7), (1.74, 1.273, 1.67), (1.767, 1.221, 1.67), (1.719, 1.26, 1.797), (1.731, 1.158, 1.707), (1.722, 1.183, 1.813)], [], [(1, 3, 0), (4, 6, 334, 332), (16, 14, 15, 17), (9, 17, 2, 18), (7, 3, 5, 6), (336, 8, 4, 332), (0, 3, 7), (4, 8, 9, 18), (333, 5, 12, 340), (353, 357, 29, 25), (15, 14, 10, 11), (12, 13, 11, 10), (344, 342, 14, 16), (18, 2, 0, 7), (2, 11, 13, 1, 0), (8, 16, 17, 9), (336, 344, 16, 8), (3, 1, 13, 12, 5), (338, 10, 14, 342), (6, 4, 18, 7), (334, 6, 5, 333), (17, 15, 11, 2), (351, 23, 29, 357), (21, 22, 47, 20, 19), (351, 347, 19, 23), (24, 50, 49, 26, 30), (20, 47, 49, 48), (370, 364, 36, 42), (349, 355, 27, 21), (21, 19, 347, 349), (19, 20, 50, 24, 23), (27, 25, 26, 28), (30, 26, 25, 29), (22, 21, 27, 28), (23, 24, 30, 29), (44, 46, 45, 34, 43), (38, 40, 368, 366), (31, 32, 33, 45), (372, 44, 38, 366), (34, 32, 39, 37, 43), (43, 37, 38, 44), (45, 33, 32, 34), (38, 37, 39, 40), (31, 35, 39, 32), (46, 44, 372, 374), (35, 36, 40, 39), (46, 42, 31, 45), (424, 421, 93, 96), (368, 40, 36, 364), (25, 27, 355, 353), (42, 36, 35, 31), (47, 22, 28, 26, 49), (50, 20, 48, 49), (385, 57, 61, 389), (383, 389, 61, 55), (53, 51, 52, 63, 54), (383, 55, 51, 379), (56, 62, 58, 65, 66), (52, 64, 65, 63), (59, 57, 385, 387), (381, 53, 59, 387), (51, 53, 381, 379), (51, 55, 56, 66, 52), (59, 60, 58, 57), (62, 61, 57, 58), (54, 60, 59, 53), (55, 61, 62, 56), (401, 73, 77, 405), (63, 65, 58, 60, 54), (66, 65, 64, 52), (399, 405, 77, 71), (69, 67, 68, 79, 70), (399, 71, 67, 395), (72, 78, 74, 81, 82), (68, 80, 81, 79), (73, 401, 403, 75), (397, 69, 75, 403), (69, 397, 395, 67), (67, 71, 72, 82, 68), (75, 76, 74, 73), (78, 77, 73, 74), (70, 76, 75, 69), (71, 77, 78, 72), (417, 413, 85, 89), (79, 81, 74, 76, 70), (82, 81, 80, 68), (418, 90, 87, 415), (87, 85, 413, 415), (84, 85, 87, 86), (83, 86, 87, 90), (88, 84, 86, 83), (89, 90, 418, 417), (88, 83, 90, 89), (96, 97, 425, 424), (89, 85, 84, 88), (41, 92, 94, 91), (95, 93, 421, 423), (92, 93, 95, 94), (425, 97, 95, 423), (91, 94, 95, 97), (370, 42, 46, 374), (91, 97, 96, 41), (432, 104, 108, 436), (96, 93, 92, 41), (430, 436, 108, 102), (100, 98, 99, 101), (430, 102, 98, 426), (103, 109, 105, 99), (448, 443, 115, 120), (428, 100, 106, 434), (98, 100, 428, 426), (98, 102, 103, 99), (106, 107, 105, 104), (109, 108, 104, 105), (101, 107, 106, 100), (102, 108, 109, 103), (464, 465, 137, 136), (121, 123, 122, 113), (119, 447, 445, 117), (110, 111, 112, 122), (449, 121, 117, 445), (113, 111, 118, 116), (113, 116, 117, 121), (122, 112, 111, 113), (117, 116, 118, 119), (110, 114, 118, 111), (121, 449, 451, 123), (114, 115, 119, 118), (123, 120, 110, 122), (448, 120, 123, 451), (447, 119, 115, 443), (106, 104, 432, 434), (120, 115, 114, 110), (101, 99, 105, 107), (136, 135, 124, 138), (132, 130, 458, 460), (462, 134, 126, 454), (465, 458, 130, 137), (140, 139, 129, 131), (139, 137, 130, 129), (134, 133, 125, 126), (130, 132, 131, 129), (125, 140, 131, 127), (462, 466, 138, 134), (127, 131, 132, 128), (138, 124, 133, 134), (454, 126, 128, 456), (460, 456, 128, 132), (475, 479, 151, 147), (126, 125, 127, 128), (136, 138, 466, 464), (133, 124, 140, 125), (135, 136, 137, 139), (124, 135, 139, 140), (473, 145, 151, 479), (143, 144, 153, 142, 141), (473, 469, 141, 145), (146, 156, 155, 148, 152), (142, 153, 155, 154), (147, 149, 477, 475), (471, 477, 149, 143), (143, 141, 469, 471), (141, 142, 156, 146, 145), (149, 147, 148, 150), (152, 148, 147, 151), (144, 143, 149, 150), (145, 146, 152, 151), (167, 165, 493, 495), (153, 144, 150, 148, 155), (156, 142, 154, 155), (159, 161, 489, 487), (172, 169, 170, 173), (164, 173, 158, 174), (162, 157, 160, 161), (212, 210, 538, 540), (159, 163, 164, 174), (488, 160, 167, 495), (509, 181, 185, 513), (170, 169, 165, 166), (167, 168, 166, 165), (500, 497, 169, 172), (174, 158, 157, 162), (158, 166, 168, 157), (536, 531, 203, 208), (163, 172, 173, 164), (491, 163, 159, 487), (157, 168, 167, 160), (210, 212, 211, 201, 209), (161, 159, 174, 162), (489, 161, 160, 488), (173, 170, 166, 158), (507, 513, 185, 179), (177, 175, 176, 187, 178), (507, 179, 175, 503), (180, 186, 182, 189, 190), (176, 188, 189, 187), (183, 181, 509, 511), (505, 177, 183, 511), (175, 177, 505, 503), (175, 179, 180, 190, 176), (183, 184, 182, 181), (186, 185, 181, 182), (178, 184, 183, 177), (179, 185, 186, 180), (525, 521, 193, 197), (187, 189, 182, 184, 178), (190, 189, 188, 176), (526, 198, 195, 523), (195, 193, 521, 523), (192, 193, 195, 194), (191, 194, 195, 198), (196, 192, 194, 191), (197, 198, 526, 525), (196, 191, 198, 197), (491, 500, 172, 163), (197, 193, 192, 196), (205, 207, 535, 533), (171, 199, 200, 211), (538, 210, 205, 533), (201, 199, 206, 204, 209), (209, 204, 205, 210), (211, 200, 199, 201), (205, 204, 206, 207), (171, 202, 206, 199), (493, 165, 169, 497), (202, 203, 207, 206), (212, 208, 171, 211), (536, 208, 212, 540), (535, 207, 203, 531), (225, 223, 550, 552), (208, 203, 202, 171), (214, 216, 213), (217, 219, 546, 544), (229, 227, 228, 230), (222, 230, 215, 231), (220, 216, 218, 219), (548, 221, 217, 544), (213, 216, 220), (217, 221, 222, 231), (545, 218, 225, 552), (589, 586, 259, 262), (228, 227, 223, 224), (225, 226, 224, 223), (555, 553, 227, 229), (231, 215, 213, 220), (215, 224, 226, 214, 213), (221, 229, 230, 222), (548, 555, 229, 221), (216, 214, 226, 225, 218), (550, 223, 227, 553), (219, 217, 231, 220), (546, 219, 218, 545), (230, 228, 224, 215), (563, 569, 243, 237), (235, 233, 234, 245, 236), (563, 237, 233, 559), (238, 244, 240, 247, 248), (234, 246, 247, 245), (241, 239, 565, 567), (561, 235, 241, 567), (233, 235, 561, 559), (233, 237, 238, 248, 234), (241, 242, 240, 239), (244, 243, 239, 240), (236, 242, 241, 235), (237, 243, 244, 238), (581, 577, 251, 255), (245, 247, 240, 242, 236), (248, 247, 246, 234), (583, 256, 253, 579), (253, 251, 577, 579), (250, 251, 253, 252), (249, 252, 253, 256), (254, 250, 252, 249), (255, 256, 583, 581), (254, 249, 256, 255), (262, 263, 590, 589), (255, 251, 250, 254), (232, 258, 260, 257), (261, 259, 586, 588), (258, 259, 261, 260), (590, 263, 261, 588), (257, 260, 261, 263), (565, 239, 243, 569), (257, 263, 262, 232), (597, 270, 274, 601), (262, 259, 258, 232), (595, 601, 274, 268), (266, 264, 265, 291, 267), (595, 268, 264, 591), (269, 275, 271, 293, 294), (265, 292, 293, 291), (613, 286, 281, 608), (593, 266, 272, 599), (264, 266, 593, 591), (264, 268, 269, 294, 265), (272, 273, 271, 270), (275, 274, 270, 271), (267, 273, 272, 266), (268, 274, 275, 269), (634, 635, 308, 307), (288, 287, 279, 289, 290), (285, 283, 610, 612), (276, 289, 278, 277), (615, 610, 283, 288), (279, 287, 282, 284, 277), (287, 288, 283, 282), (289, 279, 277, 278), (283, 285, 284, 282), (276, 277, 284, 280), (288, 290, 617, 615), (280, 284, 285, 281), (290, 289, 276, 286), (613, 617, 290, 286), (612, 608, 281, 285), (272, 270, 597, 599), (286, 276, 280, 281), (291, 293, 271, 273, 267), (294, 293, 292, 265), (307, 306, 295, 309), (303, 301, 628, 630), (632, 305, 297, 624), (635, 628, 301, 308), (311, 310, 300, 302), (310, 308, 301, 300), (305, 304, 296, 297), (301, 303, 302, 300), (296, 311, 302, 298), (632, 636, 309, 305), (298, 302, 303, 299), (309, 295, 304, 305), (624, 297, 299, 626), (630, 626, 299, 303), (645, 649, 322, 318), (297, 296, 298, 299), (307, 309, 636, 634), (304, 295, 311, 296), (306, 307, 308, 310), (295, 306, 310, 311), (643, 316, 322, 649), (314, 315, 324, 313, 312), (643, 639, 312, 316), (317, 327, 326, 319, 323), (313, 324, 326, 325), (318, 320, 647, 645), (641, 647, 320, 314), (314, 312, 639, 641), (312, 313, 327, 317, 316), (320, 318, 319, 321), (323, 319, 318, 322), (315, 314, 320, 321), (316, 317, 323, 322), (324, 315, 321, 319, 326), (327, 313, 325, 326), (329, 328, 331), (344, 345, 343, 342), (337, 346, 330, 345), (335, 334, 333, 331), (328, 335, 331), (332, 346, 337, 336), (343, 339, 338, 342), (340, 338, 339, 341), (346, 335, 328, 330), (330, 328, 329, 341, 339), (336, 337, 345, 344), (331, 333, 340, 341, 329), (334, 335, 346, 332), (345, 330, 339, 343), (349, 347, 348, 375, 350), (352, 358, 354, 377, 378), (348, 376, 377, 375), (347, 351, 352, 378, 348), (355, 356, 354, 353), (358, 357, 353, 354), (350, 356, 355, 349), (351, 357, 358, 352), (372, 371, 362, 373, 374), (359, 373, 361, 360), (362, 371, 365, 367, 360), (371, 372, 366, 365), (373, 362, 360, 361), (366, 368, 367, 365), (359, 360, 367, 363), (363, 367, 368, 364), (374, 373, 359, 370), (370, 359, 363, 364), (375, 377, 354, 356, 350), (378, 377, 376, 348), (381, 382, 391, 380, 379), (384, 394, 393, 386, 390), (380, 391, 393, 392), (379, 380, 394, 384, 383), (387, 385, 386, 388), (390, 386, 385, 389), (382, 381, 387, 388), (383, 384, 390, 389), (391, 382, 388, 386, 393), (394, 380, 392, 393), (397, 398, 407, 396, 395), (400, 410, 409, 402, 406), (396, 407, 409, 408), (395, 396, 410, 400, 399), (403, 401, 402, 404), (406, 402, 401, 405), (398, 397, 403, 404), (399, 400, 406, 405), (407, 398, 404, 402, 409), (410, 396, 408, 409), (412, 414, 415, 413), (411, 418, 415, 414), (416, 411, 414, 412), (416, 417, 418, 411), (417, 416, 412, 413), (369, 419, 422, 420), (420, 422, 423, 421), (419, 425, 423, 422), (419, 369, 424, 425), (424, 369, 420, 421), (428, 429, 427, 426), (431, 427, 433, 437), (426, 427, 431, 430), (434, 432, 433, 435), (437, 433, 432, 436), (429, 428, 434, 435), (430, 431, 437, 436), (449, 441, 450, 451), (438, 450, 440, 439), (441, 444, 446, 439), (441, 449, 445, 444), (450, 441, 439, 440), (445, 447, 446, 444), (438, 439, 446, 442), (442, 446, 447, 443), (451, 450, 438, 448), (448, 438, 442, 443), (429, 435, 433, 427), (464, 466, 452, 463), (468, 459, 457, 467), (467, 457, 458, 465), (462, 454, 453, 461), (458, 457, 459, 460), (453, 455, 459, 468), (455, 456, 460, 459), (466, 462, 461, 452), (454, 456, 455, 453), (461, 453, 468, 452), (463, 467, 465, 464), (452, 468, 467, 463), (471, 469, 470, 481, 472), (474, 480, 476, 483, 484), (470, 482, 483, 481), (469, 473, 474, 484, 470), (477, 478, 476, 475), (480, 479, 475, 476), (472, 478, 477, 471), (473, 479, 480, 474), (481, 483, 476, 478, 472), (484, 483, 482, 470), (500, 501, 498, 497), (492, 502, 486, 501), (490, 489, 488, 485), (487, 502, 492, 491), (498, 494, 493, 497), (495, 493, 494, 496), (502, 490, 485, 486), (486, 485, 496, 494), (491, 492, 501, 500), (485, 488, 495, 496), (538, 537, 529, 539, 540), (489, 490, 502, 487), (501, 486, 494, 498), (505, 506, 515, 504, 503), (508, 518, 517, 510, 514), (504, 515, 517, 516), (503, 504, 518, 508, 507), (511, 509, 510, 512), (514, 510, 509, 513), (506, 505, 511, 512), (507, 508, 514, 513), (515, 506, 512, 510, 517), (518, 504, 516, 517), (520, 522, 523, 521), (519, 526, 523, 522), (524, 519, 522, 520), (524, 525, 526, 519), (525, 524, 520, 521), (499, 539, 528, 527), (529, 537, 532, 534, 527), (537, 538, 533, 532), (539, 529, 527, 528), (533, 535, 534, 532), (499, 527, 534, 530), (530, 534, 535, 531), (540, 539, 499, 536), (536, 499, 530, 531), (555, 556, 554, 553), (549, 557, 543, 556), (547, 546, 545, 541), (544, 557, 549, 548), (554, 551, 550, 553), (552, 550, 551, 542), (557, 547, 541, 543), (543, 541, 542, 551), (548, 549, 556, 555), (541, 545, 552, 542), (546, 547, 557, 544), (556, 543, 551, 554), (561, 562, 571, 560, 559), (564, 574, 573, 566, 570), (560, 571, 573, 572), (559, 560, 574, 564, 563), (567, 565, 566, 568), (570, 566, 565, 569), (562, 561, 567, 568), (563, 564, 570, 569), (571, 562, 568, 566, 573), (574, 560, 572, 573), (576, 578, 579, 577), (582, 583, 579, 578), (580, 575, 582, 578, 576), (580, 581, 583, 582, 575), (581, 580, 576, 577), (558, 584, 587, 585), (585, 587, 588, 586), (584, 590, 588, 587), (584, 558, 589, 590), (589, 558, 585, 586), (593, 594, 618, 592, 591), (596, 621, 620, 598, 602), (592, 618, 620, 619), (591, 592, 621, 596, 595), (599, 597, 598, 600), (602, 598, 597, 601), (594, 593, 599, 600), (595, 596, 602, 601), (615, 617, 616, 606, 614), (603, 604, 605, 616), (606, 604, 611, 609, 614), (614, 609, 610, 615), (616, 605, 604, 606), (610, 609, 611, 612), (603, 607, 611, 604), (607, 608, 612, 611), (617, 613, 603, 616), (613, 608, 607, 603), (618, 594, 600, 598, 620), (621, 592, 619, 620), (634, 636, 622, 633), (638, 629, 627, 637), (637, 627, 628, 635), (632, 624, 623, 631), (628, 627, 629, 630), (623, 625, 629, 638), (625, 626, 630, 629), (636, 632, 631, 622), (624, 626, 625, 623), (631, 623, 638, 622), (633, 637, 635, 634), (622, 638, 637, 633), (641, 639, 640, 651, 642), (644, 650, 646, 653, 654), (640, 652, 653, 651), (639, 643, 644, 654, 640), (647, 648, 646, 645), (650, 649, 645, 646), (642, 648, 647, 641), (643, 649, 650, 644), (651, 653, 646, 648, 642), (654, 653, 652, 640), (12, 10, 338, 340), (896, 900, 665, 661), (894, 659, 665, 900), (657, 658, 668, 656, 655), (894, 890, 655, 659), (660, 671, 670, 662, 666), (656, 668, 670, 669), (892, 898, 663, 657), (657, 655, 890, 892), (655, 656, 671, 660, 659), (663, 661, 662, 664), (666, 662, 661, 665), (658, 657, 663, 664), (659, 660, 666, 665), (919, 684, 685, 920), (970, 967, 732, 735), (661, 663, 898, 896), (668, 658, 664, 662, 670), (671, 656, 669, 670), (684, 686, 672, 683), (678, 680, 915, 913), (917, 909, 674, 682), (920, 685, 678, 913), (688, 679, 677, 687), (687, 677, 678, 685), (682, 674, 673, 681), (678, 677, 679, 680), (673, 675, 679, 688), (917, 682, 686, 921), (675, 676, 680, 679), (686, 682, 681, 672), (909, 911, 676, 674), (915, 680, 676, 911), (930, 695, 699, 934), (674, 676, 675, 673), (686, 684, 919, 921), (681, 673, 688, 672), (683, 687, 685, 684), (672, 688, 687, 683), (928, 934, 699, 693), (691, 689, 690, 701, 692), (928, 693, 689, 924), (694, 700, 696, 703, 704), (690, 702, 703, 701), (697, 695, 930, 932), (926, 691, 697, 932), (689, 691, 926, 924), (689, 693, 694, 704, 690), (697, 698, 696, 695), (700, 699, 695, 696), (692, 698, 697, 691), (693, 699, 700, 694), (946, 950, 715, 711), (701, 703, 696, 698, 692), (704, 703, 702, 690), (944, 709, 715, 950), (707, 708, 717, 706, 705), (944, 940, 705, 709), (710, 720, 719, 712, 716), (706, 717, 719, 718), (711, 713, 948, 946), (942, 948, 713, 707), (707, 705, 940, 942), (705, 706, 720, 710, 709), (713, 711, 712, 714), (716, 712, 711, 715), (708, 707, 713, 714), (709, 710, 716, 715), (962, 958, 723, 727), (717, 708, 714, 712, 719), (720, 706, 718, 719), (964, 729, 725, 960), (725, 723, 958, 960), (722, 723, 725, 724), (728, 724, 725, 729), (726, 722, 724, 728, 721), (727, 729, 964, 962), (726, 721, 728, 729, 727), (735, 736, 971, 970), (727, 723, 722, 726), (667, 731, 733, 730), (734, 732, 967, 969), (731, 732, 734, 733), (971, 736, 734, 969), (730, 733, 734, 736), (730, 736, 735, 667), (978, 743, 747, 982), (735, 732, 731, 667), (976, 982, 747, 741), (739, 737, 738, 740), (976, 741, 737, 972), (742, 748, 744, 764, 765), (738, 763, 764, 740), (994, 989, 754, 759), (974, 739, 745, 980), (737, 739, 974, 972), (737, 741, 742, 765, 738), (745, 746, 744, 743), (748, 747, 743, 744), (740, 746, 745, 739), (741, 747, 748, 742), (760, 762, 761, 752), (758, 993, 991, 756), (749, 750, 751, 761), (995, 760, 756, 991), (752, 750, 757, 755), (752, 755, 756, 760), (761, 751, 750, 752), (756, 755, 757, 758), (749, 753, 757, 750), (760, 995, 997, 762), (753, 754, 758, 757), (762, 759, 749, 761), (994, 759, 762, 997), (993, 758, 754, 989), (745, 743, 978, 980), (759, 754, 753, 749), (740, 764, 744, 746), (765, 764, 763, 738), (776, 774, 1009, 1011), (768, 770, 1005, 1003), (781, 778, 779, 782), (773, 782, 767, 783), (771, 766, 769, 770), (797, 795, 1030, 1032), (768, 772, 773, 783), (1004, 769, 776, 1011), (779, 778, 774, 775), (776, 777, 775, 774), (1016, 1013, 778, 781), (783, 767, 766, 771), (767, 775, 777, 766), (1028, 1023, 788, 793), (772, 781, 782, 773), (1007, 772, 768, 1003), (766, 777, 776, 769), (795, 797, 796, 786, 794), (770, 768, 783, 771), (1005, 770, 769, 1004), (782, 779, 775, 767), (1007, 1016, 781, 772), (790, 792, 1027, 1025), (780, 784, 785, 796), (1030, 795, 790, 1025), (786, 784, 791, 789, 794), (794, 789, 790, 795), (796, 785, 784, 786), (790, 789, 791, 792), (780, 787, 791, 784), (1009, 774, 778, 1013), (787, 788, 792, 791), (797, 793, 780, 796), (1028, 793, 797, 1032), (1027, 792, 788, 1023), (810, 808, 1041, 1043), (793, 788, 787, 780), (799, 801, 798), (802, 804, 1037, 1035), (814, 812, 813, 815), (807, 815, 800, 816), (805, 801, 803, 804), (1039, 806, 802, 1035), (798, 801, 805), (802, 806, 807, 816), (1036, 803, 810, 1043), (813, 812, 808, 809), (810, 811, 809, 808), (1047, 1045, 812, 814), (816, 800, 798, 805), (800, 809, 811, 799, 798), (806, 814, 815, 807), (1039, 1047, 814, 806), (801, 799, 811, 810, 803), (1041, 808, 812, 1045), (804, 802, 816, 805), (1037, 804, 803, 1036), (815, 813, 809, 800), (1054, 1060, 827, 821), (819, 817, 818, 829, 820), (1054, 821, 817, 1050), (822, 828, 824, 831, 832), (818, 830, 831, 829), (825, 823, 1056, 1058), (1052, 819, 825, 1058), (817, 819, 1052, 1050), (817, 821, 822, 832, 818), (825, 826, 824, 823), (828, 827, 823, 824), (820, 826, 825, 819), (821, 827, 828, 822), (1072, 1068, 835, 839), (829, 831, 824, 826, 820), (832, 831, 830, 818), (1073, 840, 837, 1070), (837, 835, 1068, 1070), (834, 835, 837, 836), (833, 836, 837, 840), (838, 834, 836, 833), (839, 840, 1073, 1072), (838, 833, 840, 839), (839, 835, 834, 838), (1056, 823, 827, 1060), (1080, 847, 851, 1084), (1078, 1084, 851, 845), (843, 841, 842, 853, 844), (1078, 845, 841, 1074), (846, 852, 848, 855, 856), (842, 854, 855, 853), (1076, 843, 849, 1082), (841, 843, 1076, 1074), (841, 845, 846, 856, 842), (849, 850, 848, 847), (852, 851, 847, 848), (844, 850, 849, 843), (845, 851, 852, 846), (1101, 1102, 870, 869), (849, 847, 1080, 1082), (853, 855, 848, 850, 844), (856, 855, 854, 842), (869, 868, 857, 871), (865, 863, 1095, 1097), (1099, 867, 859, 1091), (1102, 1095, 863, 870), (873, 872, 862, 864), (872, 870, 863, 862), (867, 866, 858, 859), (863, 865, 864, 862), (858, 873, 864, 860), (1099, 1103, 871, 867), (860, 864, 865, 861), (871, 857, 866, 867), (1091, 859, 861, 1093), (1097, 1093, 861, 865), (1112, 1116, 884, 880), (859, 858, 860, 861), (869, 871, 1103, 1101), (866, 857, 873, 858), (868, 869, 870, 872), (857, 868, 872, 873), (1110, 878, 884, 1116), (876, 877, 886, 875, 874), (1110, 1106, 874, 878), (879, 889, 888, 881, 885), (875, 886, 888, 887), (880, 882, 1114, 1112), (1108, 1114, 882, 876), (876, 874, 1106, 1108), (874, 875, 889, 879, 878), (882, 880, 881, 883), (885, 881, 880, 884), (877, 876, 882, 883), (878, 879, 885, 884), (886, 877, 883, 881, 888), (889, 875, 887, 888), (892, 890, 891, 903, 893), (895, 901, 897, 905, 906), (891, 904, 905, 903), (890, 894, 895, 906, 891), (898, 899, 897, 896), (901, 900, 896, 897), (893, 899, 898, 892), (894, 900, 901, 895), (903, 905, 897, 899, 893), (906, 905, 904, 891), (919, 918, 907, 921), (923, 922, 912, 914), (922, 920, 913, 912), (917, 916, 908, 909), (913, 915, 914, 912), (908, 923, 914, 910), (910, 914, 915, 911), (921, 907, 916, 917), (909, 908, 910, 911), (916, 907, 923, 908), (918, 919, 920, 922), (907, 918, 922, 923), (926, 927, 936, 925, 924), (929, 939, 938, 931, 935), (925, 936, 938, 937), (924, 925, 939, 929, 928), (932, 930, 931, 933), (935, 931, 930, 934), (927, 926, 932, 933), (928, 929, 935, 934), (936, 927, 933, 931, 938), (939, 925, 937, 938), (942, 940, 941, 952, 943), (945, 951, 947, 954, 955), (941, 953, 954, 952), (940, 944, 945, 955, 941), (948, 949, 947, 946), (951, 950, 946, 947), (943, 949, 948, 942), (944, 950, 951, 945), (952, 954, 947, 949, 943), (955, 954, 953, 941), (957, 959, 960, 958), (963, 964, 960, 959), (961, 956, 963, 959, 957), (961, 962, 964, 963, 956), (962, 961, 957, 958), (902, 965, 968, 966), (966, 968, 969, 967), (965, 971, 969, 968), (965, 902, 970, 971), (970, 902, 966, 967), (974, 975, 973, 972), (977, 1000, 999, 979, 983), (973, 975, 999, 998), (972, 973, 1000, 977, 976), (980, 978, 979, 981), (983, 979, 978, 982), (975, 974, 980, 981), (976, 977, 983, 982), (995, 987, 996, 997), (984, 996, 986, 985), (987, 990, 992, 985), (987, 995, 991, 990), (996, 987, 985, 986), (991, 993, 992, 990), (984, 985, 992, 988), (988, 992, 993, 989), (997, 996, 984, 994), (994, 984, 988, 989), (975, 981, 979, 999), (1000, 973, 998, 999), (1016, 1017, 1014, 1013), (1008, 1018, 1002, 1017), (1006, 1005, 1004, 1001), (1003, 1018, 1008, 1007), (1014, 1010, 1009, 1013), (1011, 1009, 1010, 1012), (1018, 1006, 1001, 1002), (1002, 1001, 1012, 1010), (1007, 1008, 1017, 1016), (1001, 1004, 1011, 1012), (1030, 1029, 1021, 1031, 1032), (1005, 1006, 1018, 1003), (1017, 1002, 1010, 1014), (1015, 1031, 1020, 1019), (1021, 1029, 1024, 1026, 1019), (1029, 1030, 1025, 1024), (1031, 1021, 1019, 1020), (1025, 1027, 1026, 1024), (1015, 1019, 1026, 1022), (1022, 1026, 1027, 1023), (1032, 1031, 1015, 1028), (1028, 1015, 1022, 1023), (1047, 1048, 1046, 1045), (1040, 1049, 1034, 1048), (1038, 1037, 1036, 1033), (1035, 1049, 1040, 1039), (1046, 1042, 1041, 1045), (1043, 1041, 1042, 1044), (1049, 1038, 1033, 1034), (1034, 1033, 1044, 1042), (1039, 1040, 1048, 1047), (1033, 1036, 1043, 1044), (1037, 1038, 1049, 1035), (1048, 1034, 1042, 1046), (1052, 1053, 1062, 1051, 1050), (1055, 1065, 1064, 1057, 1061), (1051, 1062, 1064, 1063), (1050, 1051, 1065, 1055, 1054), (1058, 1056, 1057, 1059), (1061, 1057, 1056, 1060), (1053, 1052, 1058, 1059), (1054, 1055, 1061, 1060), (1062, 1053, 1059, 1057, 1064), (1065, 1051, 1063, 1064), (1067, 1069, 1070, 1068), (1066, 1073, 1070, 1069), (1071, 1066, 1069, 1067), (1071, 1072, 1073, 1066), (1072, 1071, 1067, 1068), (1076, 1077, 1075, 1074), (1079, 1088, 1087, 1081, 1085), (1075, 1077, 1087, 1086), (1074, 1075, 1088, 1079, 1078), (1082, 1080, 1081, 1083), (1085, 1081, 1080, 1084), (1077, 1076, 1082, 1083), (1078, 1079, 1085, 1084), (1077, 1083, 1081, 1087), (1088, 1075, 1086, 1087), (1101, 1103, 1089, 1100), (1105, 1096, 1094, 1104), (1104, 1094, 1095, 1102), (1099, 1091, 1090, 1098), (1095, 1094, 1096, 1097), (1090, 1092, 1096, 1105), (1092, 1093, 1097, 1096), (1103, 1099, 1098, 1089), (1091, 1093, 1092, 1090), (1098, 1090, 1105, 1089), (1100, 1104, 1102, 1101), (1089, 1105, 1104, 1100), (1108, 1106, 1107, 1118, 1109), (1111, 1117, 1113, 1120, 1121), (1107, 1119, 1120, 1118), (1106, 1110, 1111, 1121, 1107), (1114, 1115, 1113, 1112), (1117, 1116, 1112, 1113), (1109, 1115, 1114, 1108), (1110, 1116, 1117, 1111), (1118, 1120, 1113, 1115, 1109), (1121, 1120, 1119, 1107), (1143, 1128, 1132, 1147), (1141, 1147, 1132, 1126), (1124, 1122, 1123, 1134, 1125), (1141, 1126, 1122, 1137), (1127, 1133, 1129, 1136), (1123, 1135, 1136, 1134), (1130, 1128, 1143, 1145), (1139, 1124, 1130, 1145), (1122, 1124, 1139, 1137), (1122, 1126, 1127, 1123), (1130, 1131, 1129, 1128), (1133, 1132, 1128, 1129), (1125, 1131, 1130, 1124), (1126, 1132, 1133, 1127), (1134, 1136, 1129, 1131, 1125), (1127, 1136, 1135, 1123), (1139, 1140, 1149, 1138, 1137), (1142, 1152, 1151, 1144, 1148), (1138, 1149, 1151, 1150), (1137, 1138, 1152, 1142, 1141), (1145, 1143, 1144, 1146), (1148, 1144, 1143, 1147), (1140, 1139, 1145, 1146), (1141, 1142, 1148, 1147), (1149, 1140, 1146, 1144, 1151), (1152, 1138, 1150, 1151), (1167, 1163, 1155, 1159), (1168, 1160, 1157, 1165), (1157, 1155, 1163, 1165), (1154, 1155, 1157, 1156), (1153, 1156, 1157, 1160), (1158, 1154, 1156, 1153), (1159, 1160, 1168, 1167), (1158, 1153, 1160, 1159), (1159, 1155, 1154, 1158), (1162, 1164, 1165, 1163), (1161, 1168, 1165, 1164), (1166, 1161, 1164, 1162), (1166, 1167, 1168, 1161), (1167, 1166, 1162, 1163), (1198, 1199, 1182, 1181), (1181, 1180, 1169, 1183), (1177, 1175, 1192, 1194), (1196, 1179, 1171, 1188), (1199, 1192, 1175, 1182), (1185, 1184, 1174, 1176), (1184, 1182, 1175, 1174), (1179, 1178, 1170, 1171), (1175, 1177, 1176, 1174), (1170, 1185, 1176, 1172), (1196, 1200, 1183, 1179), (1172, 1176, 1177, 1173), (1183, 1169, 1178, 1179), (1188, 1171, 1173, 1190), (1194, 1190, 1173, 1177), (1171, 1170, 1172, 1173), (1181, 1183, 1200, 1198), (1178, 1169, 1185, 1170), (1180, 1181, 1182, 1184), (1169, 1180, 1184, 1185), (1198, 1200, 1186, 1197), (1202, 1193, 1191, 1201), (1201, 1191, 1192, 1199), (1196, 1188, 1187, 1195), (1192, 1191, 1193, 1194), (1187, 1189, 1193, 1202), (1189, 1190, 1194, 1193), (1200, 1196, 1195, 1186), (1188, 1190, 1189, 1187), (1195, 1187, 1202, 1186), (1197, 1201, 1199, 1198), (1186, 1202, 1201, 1197), (1232, 1215, 1216, 1233), (1215, 1217, 1203, 1214), (1209, 1211, 1228, 1226), (1230, 1222, 1205, 1213), (1233, 1216, 1209, 1226), (1219, 1210, 1208, 1218), (1218, 1208, 1209, 1216), (1213, 1205, 1204, 1212), (1209, 1208, 1210, 1211), (1204, 1206, 1210, 1219), (1230, 1213, 1217, 1234), (1206, 1207, 1211, 1210), (1217, 1213, 1212, 1203), (1222, 1224, 1207, 1205), (1228, 1211, 1207, 1224), (1205, 1207, 1206, 1204), (1217, 1215, 1232, 1234), (1212, 1204, 1219, 1203), (1214, 1218, 1216, 1215), (1203, 1219, 1218, 1214), (1232, 1231, 1220, 1234), (1236, 1235, 1225, 1227), (1235, 1233, 1226, 1225), (1230, 1229, 1221, 1222), (1226, 1228, 1227, 1225), (1221, 1236, 1227, 1223), (1223, 1227, 1228, 1224), (1234, 1220, 1229, 1230), (1222, 1221, 1223, 1224), (1229, 1220, 1236, 1221), (1231, 1232, 1233, 1235), (1220, 1231, 1235, 1236)])
me_cube_532.polygons.foreach_set('material_index', [1, 0, 0, 0, 0, 0, 1, 0, 0, 0, 0, 0, 0, 0, 0, 0, 0, 0, 0, 0, 0, 0, 0, 0, 0, 0, 0, 0, 0, 0, 0, 0, 0, 0, 0, 0, 0, 1, 0, 0, 0, 1, 0, 0, 0, 0, 0, 0, 0, 0, 0, 0, 0, 0, 0, 0, 0, 0, 1, 0, 0, 0, 0, 0, 0, 0, 0, 0, 0, 1, 0, 0, 0, 0, 1, 0, 0, 0, 0, 0, 0, 0, 0, 0, 0, 1, 0, 0, 0, 0, 0, 0, 0, 0, 0, 0, 0, 0, 0, 0, 0, 0, 0, 0, 0, 0, 0, 0, 0, 0, 0, 0, 0, 0, 0, 0, 0, 0, 0, 1, 0, 0, 0, 1, 0, 0, 0, 0, 0, 0, 0, 0, 0, 0, 0, 0, 0, 0, 0, 0, 0, 0, 0, 0, 0, 0, 0, 0, 0, 0, 0, 0, 0, 0, 0, 0, 0, 0, 1, 0, 0, 0, 0, 0, 0, 0, 0, 0, 0, 1, 0, 0, 0, 0, 0, 0, 0, 0, 0, 0, 0, 0, 0, 0, 0, 0, 0, 0, 0, 0, 0, 0, 0, 0, 0, 1, 0, 0, 0, 0, 0, 0, 0, 0, 0, 0, 1, 0, 0, 0, 0, 0, 0, 0, 0, 0, 0, 1, 0, 0, 0, 1, 0, 0, 0, 0, 0, 0, 0, 0, 0, 1, 0, 0, 0, 0, 0, 1, 0, 0, 0, 0, 0, 0, 0, 0, 0, 0, 0, 0, 0, 0, 0, 0, 0, 0, 0, 1, 0, 0, 0, 0, 0, 0, 0, 0, 0, 0, 1, 0, 0, 0, 0, 0, 0, 0, 0, 0, 0, 0, 0, 0, 0, 0, 0, 0, 0, 0, 0, 0, 0, 0, 0, 0, 0, 0, 0, 0, 0, 0, 0, 0, 0, 1, 0, 0, 0, 1, 0, 0, 0, 0, 0, 0, 0, 0, 0, 0, 0, 0, 0, 0, 0, 0, 0, 0, 0, 0, 0, 0, 0, 0, 0, 0, 0, 0, 0, 0, 0, 0, 0, 0, 0, 1, 0, 0, 0, 0, 0, 0, 0, 0, 0, 1, 1, 0, 0, 0, 1, 0, 0, 0, 0, 0, 0, 0, 0, 0, 0, 0, 0, 0, 0, 0, 0, 0, 0, 1, 0, 0, 1, 0, 0, 0, 0, 0, 0, 0, 0, 0, 1, 0, 0, 0, 0, 0, 0, 1, 0, 0, 1, 0, 0, 0, 0, 0, 0, 1, 0, 0, 0, 0, 0, 0, 0, 0, 0, 0, 0, 0, 0, 0, 0, 0, 0, 0, 1, 0, 0, 1, 0, 0, 0, 0, 0, 0, 0, 0, 0, 0, 0, 0, 0, 0, 0, 0, 0, 0, 0, 0, 1, 0, 0, 0, 0, 0, 0, 1, 0, 0, 0, 0, 0, 0, 0, 0, 0, 0, 0, 0, 0, 0, 0, 1, 0, 0, 0, 0, 0, 0, 1, 0, 0, 0, 0, 0, 1, 0, 0, 1, 0, 0, 0, 0, 0, 0, 0, 0, 0, 0, 0, 0, 0, 0, 0, 0, 0, 0, 0, 1, 0, 0, 0, 0, 0, 0, 1, 0, 0, 0, 0, 0, 0, 0, 0, 0, 0, 0, 0, 0, 0, 0, 0, 0, 0, 0, 1, 0, 0, 1, 0, 0, 0, 0, 0, 0, 0, 0, 0, 0, 0, 0, 0, 0, 0, 0, 0, 0, 0, 0, 0, 1, 0, 0, 0, 0, 0, 0, 1, 0, 0, 0, 0, 0, 0, 0, 0, 0, 0, 0, 0, 0, 0, 0, 0, 0, 0, 0, 0, 0, 0, 0, 0, 0, 0, 0, 0, 0, 0, 0, 0, 0, 0, 0, 0, 0, 0, 0, 0, 0, 0, 0, 1, 0, 0, 0, 0, 0, 0, 0, 0, 0, 0, 1, 0, 0, 0, 0, 1, 0, 0, 0, 0, 0, 0, 0, 0, 0, 0, 1, 0, 0, 0, 0, 0, 0, 0, 0, 0, 0, 0, 0, 0, 0, 0, 0, 0, 0, 0, 0, 0, 0, 0, 0, 0, 0, 0, 0, 0, 0, 0, 0, 1, 0, 0, 0, 1, 0, 0, 0, 0, 0, 0, 0, 0, 0, 0, 0, 0, 0, 0, 0, 0, 0, 0, 0, 0, 0, 0, 0, 0, 0, 0, 0, 0, 0, 0, 0, 0, 0, 0, 1, 0, 0, 0, 1, 0, 0, 0, 0, 0, 0, 0, 0, 0, 1, 0, 0, 0, 0, 0, 1, 0, 0, 0, 0, 0, 0, 0, 0, 0, 0, 0, 0, 0, 0, 0, 0, 0, 0, 1, 0, 0, 0, 0, 0, 0, 0, 0, 0, 0, 1, 0, 0, 0, 0, 0, 0, 0, 0, 0, 0, 0, 0, 0, 0, 0, 0, 0, 0, 0, 0, 0, 0, 0, 0, 0, 0, 0, 0, 0, 0, 0, 0, 0, 0, 0, 0, 0, 0, 0, 0, 0, 0, 0, 0, 0, 0, 0, 0, 0, 0, 1, 0, 0, 0, 0, 0, 0, 0, 0, 0, 1, 0, 0, 0, 0, 0, 0, 0, 0, 0, 0, 0, 0, 0, 0, 0, 0, 0, 0, 0, 0, 0, 0, 0, 0, 1, 0, 0, 0, 0, 0, 0, 1, 0, 0, 1, 0, 0, 0, 0, 0, 0, 1, 0, 0, 0, 0, 0, 0, 0, 0, 0, 0, 0, 0, 0, 0, 0, 0, 0, 0, 0, 1, 0, 0, 1, 0, 0, 0, 0, 0, 0, 0, 0, 0, 0, 0, 0, 0, 0, 0, 0, 0, 0, 0, 0, 1, 0, 0, 1, 0, 0, 0, 0, 0, 0, 0, 0, 0, 0, 0, 0, 0, 0, 0, 0, 0, 0, 0, 1, 0, 0, 0, 0, 0, 0, 1, 0, 0, 0, 0, 0, 0, 0, 0, 0, 0, 0, 0, 0, 0, 0, 0, 0, 0, 0, 0, 0, 0, 0, 0, 0, 0, 0, 0, 0, 1, 0, 0, 0, 0, 0, 0, 1, 0, 0, 0, 0, 0, 1, 0, 0, 0, 0, 0, 0, 0, 0, 0, 1, 0, 0, 1, 0, 0, 0, 0, 0, 0, 1, 0, 0, 0, 0, 0, 0, 0, 0, 0, 0, 0, 0, 0, 0, 0, 0, 0, 0, 0, 0, 0, 0, 0, 0, 0, 0, 0, 0, 0, 0, 0, 0, 0, 0, 0, 0, 0, 0, 0, 0, 0, 0, 0, 0, 0, 0, 0, 0, 0, 0, 0, 0, 0, 0, 0, 0, 0, 0, 0, 0, 0, 0, 0, 0, 0, 0, 0, 0, 0, 0, 0, 0, 0, 0, 0, 0, 0, 0])
me_cube_532.materials.append(mat_main)
me_cube_532.materials.append(mat_highlights)
me_cube_532.use_remesh_preserve_volume = False
me_cube_532.use_remesh_preserve_attributes = False
me_cube_532.use_mirror_vertex_groups = False
me_cube_532.update()

# ---- objects
ob_curve_2 = bpy.data.objects.new('Curve_2', me_cube_532)

# ---- transforms, parenting, visibility, modifiers, constraints
ob_curve_2.location = (0.0, 0.0, 0.0)
ob_curve_2.lineart.crease_threshold = 0.0
_vg = ob_curve_2.vertex_groups.new(name='Group')

# ---- collection membership
col_collection_1.objects.link(ob_curve_2)

# ---- scene / render settings (as saved in the file)
scene.frame_start = 1; scene.frame_end = 250; scene.frame_set(0)
scene.render.engine = 'CYCLES'
scene.render.resolution_x = 1000
scene.render.resolution_y = 1000
scene.render.dither_intensity = 0.0
scene.cycles.samples = 200
scene.cycles.sampling_pattern = 'TABULATED_SOBOL'
scene.cycles.light_sampling_threshold = 0.0
scene.cycles.use_adaptive_sampling = False
scene.cycles.use_light_tree = False
scene.cycles.caustics_reflective = False
scene.cycles.caustics_refractive = False
scene.cycles.blur_glossy = 0.0
scene.cycles.max_bounces = 2
scene.cycles.pixel_filter_type = 'GAUSSIAN'
scene.cycles.sample_clamp_indirect = 0.0
scene.view_settings.view_transform = 'Standard'
bpy.context.view_layer.update()

# ---- added for rendering (the .blend has no active camera): camera
cam_auto = bpy.data.cameras.new('AutoCamera')
cam_auto.lens = 50.0
cam_auto.sensor_width = 36.0
cam_auto.clip_end = 1000.0
ob_auto_camera = bpy.data.objects.new('AutoCamera', cam_auto)
scene.collection.objects.link(ob_auto_camera)
ob_auto_camera.location = (4.5079, -3.03007, 3.71123)
ob_auto_camera.rotation_euler = (1.09748, -7.21219e-08, 0.694738)
scene.camera = ob_auto_camera
bpy.context.view_layer.update()
